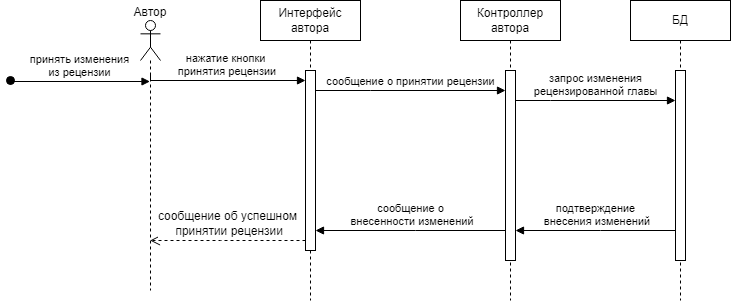

The diagram above was exported from draw.io. Its source (the exported page's mxGraphModel, read from the mxfile embedded in the PNG):
<mxGraphModel dx="747" dy="510" grid="1" gridSize="10" guides="1" tooltips="1" connect="1" arrows="1" fold="1" page="1" pageScale="1" pageWidth="850" pageHeight="1100" math="0" shadow="0">
  <root>
    <mxCell id="0" />
    <mxCell id="1" parent="0" />
    <mxCell id="aM9ryv3xv72pqoxQDRHE-1" value="БД" style="shape=umlLifeline;perimeter=lifelinePerimeter;whiteSpace=wrap;html=1;container=0;dropTarget=0;collapsible=0;recursiveResize=0;outlineConnect=0;portConstraint=eastwest;newEdgeStyle={&quot;edgeStyle&quot;:&quot;elbowEdgeStyle&quot;,&quot;elbow&quot;:&quot;vertical&quot;,&quot;curved&quot;:0,&quot;rounded&quot;:0};" parent="1" vertex="1">
      <mxGeometry x="660" y="100" width="100" height="300" as="geometry" />
    </mxCell>
    <mxCell id="aM9ryv3xv72pqoxQDRHE-2" value="" style="html=1;points=[];perimeter=orthogonalPerimeter;outlineConnect=0;targetShapes=umlLifeline;portConstraint=eastwest;newEdgeStyle={&quot;edgeStyle&quot;:&quot;elbowEdgeStyle&quot;,&quot;elbow&quot;:&quot;vertical&quot;,&quot;curved&quot;:0,&quot;rounded&quot;:0};" parent="aM9ryv3xv72pqoxQDRHE-1" vertex="1">
      <mxGeometry x="45" y="70" width="10" height="190" as="geometry" />
    </mxCell>
    <mxCell id="aM9ryv3xv72pqoxQDRHE-5" value="Интерфейс автора" style="shape=umlLifeline;perimeter=lifelinePerimeter;whiteSpace=wrap;html=1;container=0;dropTarget=0;collapsible=0;recursiveResize=0;outlineConnect=0;portConstraint=eastwest;newEdgeStyle={&quot;edgeStyle&quot;:&quot;elbowEdgeStyle&quot;,&quot;elbow&quot;:&quot;vertical&quot;,&quot;curved&quot;:0,&quot;rounded&quot;:0};" parent="1" vertex="1">
      <mxGeometry x="290" y="100" width="100" height="300" as="geometry" />
    </mxCell>
    <mxCell id="aM9ryv3xv72pqoxQDRHE-6" value="" style="html=1;points=[];perimeter=orthogonalPerimeter;outlineConnect=0;targetShapes=umlLifeline;portConstraint=eastwest;newEdgeStyle={&quot;edgeStyle&quot;:&quot;elbowEdgeStyle&quot;,&quot;elbow&quot;:&quot;vertical&quot;,&quot;curved&quot;:0,&quot;rounded&quot;:0};" parent="aM9ryv3xv72pqoxQDRHE-5" vertex="1">
      <mxGeometry x="45" y="70" width="10" height="180" as="geometry" />
    </mxCell>
    <mxCell id="Md3KsGpePsn8Aadbiqph-4" value="Автор&lt;br&gt;&lt;br&gt;&lt;br&gt;&lt;br&gt;&lt;br&gt;" style="shape=umlLifeline;perimeter=lifelinePerimeter;whiteSpace=wrap;html=1;container=1;dropTarget=0;collapsible=0;recursiveResize=0;outlineConnect=0;portConstraint=eastwest;newEdgeStyle={&quot;curved&quot;:0,&quot;rounded&quot;:0};participant=umlActor;" parent="1" vertex="1">
      <mxGeometry x="170" y="120" width="20" height="270" as="geometry" />
    </mxCell>
    <mxCell id="aM9ryv3xv72pqoxQDRHE-3" value="принять изменения &lt;br&gt;из рецензии" style="html=1;verticalAlign=bottom;startArrow=oval;endArrow=block;startSize=8;edgeStyle=elbowEdgeStyle;elbow=vertical;curved=0;rounded=0;" parent="1" target="Md3KsGpePsn8Aadbiqph-4" edge="1">
      <mxGeometry relative="1" as="geometry">
        <mxPoint x="40" y="180" as="sourcePoint" />
        <mxPoint x="140" y="181" as="targetPoint" />
        <Array as="points">
          <mxPoint x="70" y="181" />
        </Array>
      </mxGeometry>
    </mxCell>
    <mxCell id="Md3KsGpePsn8Aadbiqph-5" value="Контроллер автора" style="shape=umlLifeline;perimeter=lifelinePerimeter;whiteSpace=wrap;html=1;container=0;dropTarget=0;collapsible=0;recursiveResize=0;outlineConnect=0;portConstraint=eastwest;newEdgeStyle={&quot;edgeStyle&quot;:&quot;elbowEdgeStyle&quot;,&quot;elbow&quot;:&quot;vertical&quot;,&quot;curved&quot;:0,&quot;rounded&quot;:0};" parent="1" vertex="1">
      <mxGeometry x="490" y="100" width="100" height="300" as="geometry" />
    </mxCell>
    <mxCell id="Md3KsGpePsn8Aadbiqph-6" value="" style="html=1;points=[];perimeter=orthogonalPerimeter;outlineConnect=0;targetShapes=umlLifeline;portConstraint=eastwest;newEdgeStyle={&quot;edgeStyle&quot;:&quot;elbowEdgeStyle&quot;,&quot;elbow&quot;:&quot;vertical&quot;,&quot;curved&quot;:0,&quot;rounded&quot;:0};" parent="Md3KsGpePsn8Aadbiqph-5" vertex="1">
      <mxGeometry x="45" y="70" width="10" height="190" as="geometry" />
    </mxCell>
    <mxCell id="Md3KsGpePsn8Aadbiqph-9" value="нажатие кнопки&lt;br&gt;&amp;nbsp;принятия рецензии" style="html=1;verticalAlign=bottom;endArrow=block;edgeStyle=elbowEdgeStyle;elbow=vertical;curved=0;rounded=0;exitX=0.5;exitY=0.2;exitDx=0;exitDy=0;exitPerimeter=0;" parent="1" source="Md3KsGpePsn8Aadbiqph-4" target="aM9ryv3xv72pqoxQDRHE-6" edge="1">
      <mxGeometry relative="1" as="geometry">
        <mxPoint x="115" y="180" as="sourcePoint" />
        <Array as="points">
          <mxPoint x="180" y="180" />
        </Array>
        <mxPoint x="260" y="470" as="targetPoint" />
      </mxGeometry>
    </mxCell>
    <mxCell id="Md3KsGpePsn8Aadbiqph-10" value="сообщение о принятии рецензии" style="html=1;verticalAlign=bottom;endArrow=block;edgeStyle=elbowEdgeStyle;elbow=vertical;curved=0;rounded=0;" parent="1" source="aM9ryv3xv72pqoxQDRHE-6" target="Md3KsGpePsn8Aadbiqph-6" edge="1">
      <mxGeometry relative="1" as="geometry">
        <mxPoint x="170" y="460" as="sourcePoint" />
        <Array as="points">
          <mxPoint x="400" y="190" />
        </Array>
        <mxPoint x="390" y="460" as="targetPoint" />
      </mxGeometry>
    </mxCell>
    <mxCell id="Md3KsGpePsn8Aadbiqph-11" value="запрос изменения &lt;br&gt;рецензированной главы" style="html=1;verticalAlign=bottom;endArrow=block;edgeStyle=elbowEdgeStyle;elbow=vertical;curved=0;rounded=0;" parent="1" source="Md3KsGpePsn8Aadbiqph-6" target="aM9ryv3xv72pqoxQDRHE-2" edge="1">
      <mxGeometry relative="1" as="geometry">
        <mxPoint x="530" y="310" as="sourcePoint" />
        <Array as="points">
          <mxPoint x="580" y="200" />
        </Array>
        <mxPoint x="720" y="310" as="targetPoint" />
      </mxGeometry>
    </mxCell>
    <mxCell id="q-LFSvdpYxnJsvvRg9VJ-1" value="подтверждение&lt;br&gt;&amp;nbsp;внесения изменений" style="html=1;verticalAlign=bottom;endArrow=block;edgeStyle=elbowEdgeStyle;elbow=vertical;curved=0;rounded=0;" parent="1" source="aM9ryv3xv72pqoxQDRHE-2" target="Md3KsGpePsn8Aadbiqph-6" edge="1">
      <mxGeometry relative="1" as="geometry">
        <mxPoint x="710" y="330" as="sourcePoint" />
        <Array as="points">
          <mxPoint x="630" y="330" />
        </Array>
        <mxPoint x="540" y="330" as="targetPoint" />
        <mxPoint as="offset" />
      </mxGeometry>
    </mxCell>
    <mxCell id="q-LFSvdpYxnJsvvRg9VJ-2" value="сообщение о&lt;br&gt;&amp;nbsp;внесенности изменений" style="html=1;verticalAlign=bottom;endArrow=block;edgeStyle=elbowEdgeStyle;elbow=vertical;curved=0;rounded=0;" parent="1" source="Md3KsGpePsn8Aadbiqph-6" target="aM9ryv3xv72pqoxQDRHE-6" edge="1">
      <mxGeometry relative="1" as="geometry">
        <mxPoint x="525" y="330" as="sourcePoint" />
        <Array as="points">
          <mxPoint x="445" y="330" />
        </Array>
        <mxPoint x="360" y="330" as="targetPoint" />
        <mxPoint as="offset" />
      </mxGeometry>
    </mxCell>
    <mxCell id="q-LFSvdpYxnJsvvRg9VJ-4" value="сообщение об успешном&lt;br&gt;&amp;nbsp;принятии рецензии" style="html=1;verticalAlign=bottom;endArrow=open;dashed=1;endSize=8;curved=0;rounded=0;fontSize=12;" parent="1" source="aM9ryv3xv72pqoxQDRHE-6" target="Md3KsGpePsn8Aadbiqph-4" edge="1">
      <mxGeometry relative="1" as="geometry">
        <mxPoint x="290" y="350" as="sourcePoint" />
        <mxPoint x="210" y="350" as="targetPoint" />
        <Array as="points">
          <mxPoint x="250" y="340" />
        </Array>
      </mxGeometry>
    </mxCell>
  </root>
</mxGraphModel>